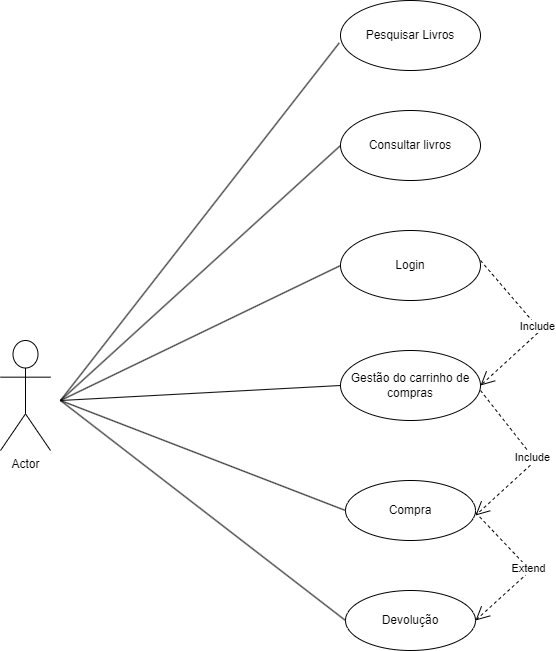

The diagram above was exported from draw.io. Its source (the exported page's mxGraphModel, read from the mxfile embedded in the PNG):
<mxGraphModel dx="1235" dy="628" grid="1" gridSize="10" guides="1" tooltips="1" connect="1" arrows="1" fold="1" page="1" pageScale="1" pageWidth="827" pageHeight="1169" math="0" shadow="0">
  <root>
    <mxCell id="0" />
    <mxCell id="1" parent="0" />
    <mxCell id="rahBE5Uur7CG60Z2_fqW-5" value="Actor" style="shape=umlActor;verticalLabelPosition=bottom;verticalAlign=top;html=1;" vertex="1" parent="1">
      <mxGeometry x="20" y="350" width="50" height="110" as="geometry" />
    </mxCell>
    <mxCell id="rahBE5Uur7CG60Z2_fqW-7" value="Pesquisar Livros" style="ellipse;whiteSpace=wrap;html=1;" vertex="1" parent="1">
      <mxGeometry x="360" y="10" width="140" height="70" as="geometry" />
    </mxCell>
    <mxCell id="rahBE5Uur7CG60Z2_fqW-8" value="Gestão do carrinho de compras" style="ellipse;whiteSpace=wrap;html=1;" vertex="1" parent="1">
      <mxGeometry x="360" y="360" width="140" height="70" as="geometry" />
    </mxCell>
    <mxCell id="rahBE5Uur7CG60Z2_fqW-9" value="Login" style="ellipse;whiteSpace=wrap;html=1;" vertex="1" parent="1">
      <mxGeometry x="360" y="240" width="140" height="70" as="geometry" />
    </mxCell>
    <mxCell id="rahBE5Uur7CG60Z2_fqW-10" value="Consultar livros" style="ellipse;whiteSpace=wrap;html=1;" vertex="1" parent="1">
      <mxGeometry x="360" y="120" width="140" height="70" as="geometry" />
    </mxCell>
    <mxCell id="rahBE5Uur7CG60Z2_fqW-12" value="Compra" style="ellipse;whiteSpace=wrap;html=1;" vertex="1" parent="1">
      <mxGeometry x="365" y="490" width="130" height="60" as="geometry" />
    </mxCell>
    <mxCell id="rahBE5Uur7CG60Z2_fqW-18" value="" style="endArrow=none;html=1;rounded=0;entryX=-0.009;entryY=0.606;entryDx=0;entryDy=0;entryPerimeter=0;" edge="1" parent="1" target="rahBE5Uur7CG60Z2_fqW-7">
      <mxGeometry width="50" height="50" relative="1" as="geometry">
        <mxPoint x="80" y="410" as="sourcePoint" />
        <mxPoint x="220" y="220" as="targetPoint" />
      </mxGeometry>
    </mxCell>
    <mxCell id="rahBE5Uur7CG60Z2_fqW-20" value="Include" style="endArrow=open;endSize=12;dashed=1;html=1;rounded=0;exitX=1;exitY=0.5;exitDx=0;exitDy=0;entryX=1;entryY=0.5;entryDx=0;entryDy=0;" edge="1" parent="1" target="rahBE5Uur7CG60Z2_fqW-8">
      <mxGeometry width="160" relative="1" as="geometry">
        <mxPoint x="500" y="270" as="sourcePoint" />
        <mxPoint x="500" y="430" as="targetPoint" />
        <Array as="points">
          <mxPoint x="560" y="340" />
        </Array>
      </mxGeometry>
    </mxCell>
    <mxCell id="rahBE5Uur7CG60Z2_fqW-25" value="" style="endArrow=none;html=1;rounded=0;entryX=0;entryY=0.5;entryDx=0;entryDy=0;" edge="1" parent="1" target="rahBE5Uur7CG60Z2_fqW-10">
      <mxGeometry width="50" height="50" relative="1" as="geometry">
        <mxPoint x="80" y="410" as="sourcePoint" />
        <mxPoint x="369" y="62" as="targetPoint" />
      </mxGeometry>
    </mxCell>
    <mxCell id="rahBE5Uur7CG60Z2_fqW-26" value="Include" style="endArrow=open;endSize=12;dashed=1;html=1;rounded=0;entryX=1;entryY=0.5;entryDx=0;entryDy=0;" edge="1" parent="1">
      <mxGeometry width="160" relative="1" as="geometry">
        <mxPoint x="500" y="400" as="sourcePoint" />
        <mxPoint x="495" y="525" as="targetPoint" />
        <Array as="points">
          <mxPoint x="555" y="470" />
        </Array>
      </mxGeometry>
    </mxCell>
    <mxCell id="rahBE5Uur7CG60Z2_fqW-27" value="Devolução" style="ellipse;whiteSpace=wrap;html=1;" vertex="1" parent="1">
      <mxGeometry x="365" y="600" width="130" height="60" as="geometry" />
    </mxCell>
    <mxCell id="rahBE5Uur7CG60Z2_fqW-28" value="Extend" style="endArrow=open;endSize=12;dashed=1;html=1;rounded=0;entryX=1;entryY=0.5;entryDx=0;entryDy=0;" edge="1" parent="1" target="rahBE5Uur7CG60Z2_fqW-27">
      <mxGeometry width="160" relative="1" as="geometry">
        <mxPoint x="495" y="522" as="sourcePoint" />
        <mxPoint x="490" y="647" as="targetPoint" />
        <Array as="points">
          <mxPoint x="550" y="580" />
        </Array>
      </mxGeometry>
    </mxCell>
    <mxCell id="rahBE5Uur7CG60Z2_fqW-29" value="" style="endArrow=none;html=1;rounded=0;entryX=0;entryY=0.5;entryDx=0;entryDy=0;" edge="1" parent="1" target="rahBE5Uur7CG60Z2_fqW-9">
      <mxGeometry width="50" height="50" relative="1" as="geometry">
        <mxPoint x="80" y="410" as="sourcePoint" />
        <mxPoint x="370" y="165" as="targetPoint" />
      </mxGeometry>
    </mxCell>
    <mxCell id="rahBE5Uur7CG60Z2_fqW-30" value="" style="endArrow=none;html=1;rounded=0;entryX=0;entryY=0.5;entryDx=0;entryDy=0;" edge="1" parent="1" target="rahBE5Uur7CG60Z2_fqW-8">
      <mxGeometry width="50" height="50" relative="1" as="geometry">
        <mxPoint x="80" y="410" as="sourcePoint" />
        <mxPoint x="380" y="175" as="targetPoint" />
      </mxGeometry>
    </mxCell>
    <mxCell id="rahBE5Uur7CG60Z2_fqW-31" value="" style="endArrow=none;html=1;rounded=0;entryX=0;entryY=0.5;entryDx=0;entryDy=0;" edge="1" parent="1" target="rahBE5Uur7CG60Z2_fqW-12">
      <mxGeometry width="50" height="50" relative="1" as="geometry">
        <mxPoint x="80" y="410" as="sourcePoint" />
        <mxPoint x="360" y="520" as="targetPoint" />
      </mxGeometry>
    </mxCell>
    <mxCell id="rahBE5Uur7CG60Z2_fqW-32" value="" style="endArrow=none;html=1;rounded=0;entryX=0;entryY=0.5;entryDx=0;entryDy=0;" edge="1" parent="1" target="rahBE5Uur7CG60Z2_fqW-27">
      <mxGeometry width="50" height="50" relative="1" as="geometry">
        <mxPoint x="80" y="410" as="sourcePoint" />
        <mxPoint x="360" y="620" as="targetPoint" />
      </mxGeometry>
    </mxCell>
  </root>
</mxGraphModel>